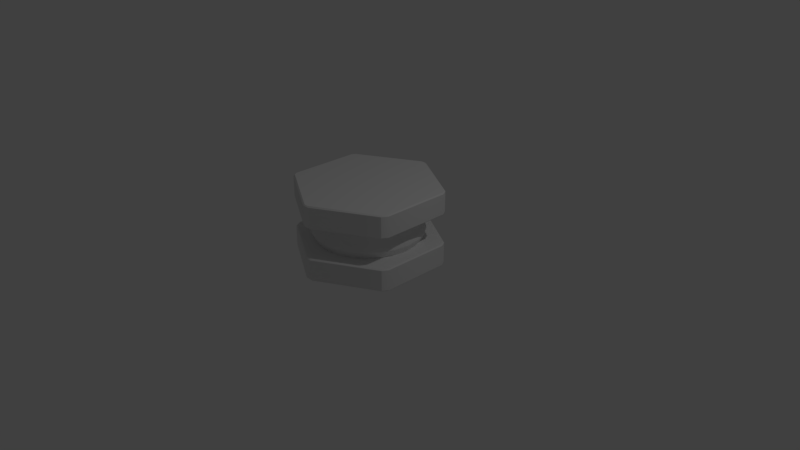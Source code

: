 # Source: Turret_Base.blend  (saved by Blender 2.78.0; exported with 4.5.12 LTS)
import bpy
from mathutils import Matrix  # noqa: F401  (used for matrix-valued properties, if any)

bpy.ops.wm.read_factory_settings(use_empty=True)
scene = bpy.context.scene
scene.name = 'Scene'

# ---- collections
col_collection_1 = bpy.data.collections.new('Collection 1'); scene.collection.children.link(col_collection_1)

# ---- world
world_world = bpy.data.worlds.new('World'); scene.world = world_world
world_world.color = (0.05088, 0.05088, 0.05088)
world_world.use_sun_shadow = False
world_world.sun_shadow_jitter_overblur = 0.0
world_world.cycles.sampling_method = 'MANUAL'

# ---- cameras
cam_camera = bpy.data.cameras.new('Camera')
cam_camera.clip_end = 100.0
cam_camera.lens = 35.0
cam_camera.sensor_width = 32.0
cam_camera.sensor_height = 18.0
cam_camera.ortho_scale = 7.314
cam_camera.dof.focus_distance = 0.0
cam_camera.dof.aperture_fstop = 128.0

# ---- lights
light_lamp = bpy.data.lights.new('Lamp', 'POINT')
light_lamp.transmission_factor = 0.0
light_lamp.cutoff_distance = 30.0
light_lamp.energy = 100.0
light_lamp.shadow_buffer_clip_start = 1.001
light_lamp.shadow_soft_size = 0.1
light_lamp.shadow_maximum_resolution = 0.006
light_lamp.use_absolute_resolution = True

# ---- meshes
me_cylinder = bpy.data.meshes.new('Cylinder')
me_cylinder.from_pydata([(0.0, 0.68, 0.3), (0.0, 0.68, 0.7), (0.176, 0.6568, 0.3), (0.176, 0.6568, 0.7), (0.34, 0.5889, 0.3), (0.34, 0.5889, 0.7), (0.4808, 0.4808, 0.3), (0.4808, 0.4808, 0.7), (0.5889, 0.34, 0.3), (0.5889, 0.34, 0.7), (0.6568, 0.176, 0.3), (0.6568, 0.176, 0.7), (0.68, 5.134e-08, 0.3), (0.68, 5.134e-08, 0.7), (0.6568, -0.176, 0.3), (0.6568, -0.176, 0.7), (0.5889, -0.34, 0.3), (0.5889, -0.34, 0.7), (0.4808, -0.4808, 0.3), (0.4808, -0.4808, 0.7), (0.34, -0.5889, 0.3), (0.34, -0.5889, 0.7), (0.176, -0.6568, 0.3), (0.176, -0.6568, 0.7), (2.648e-07, -0.68, 0.3), (2.648e-07, -0.68, 0.7), (-0.176, -0.6568, 0.3), (-0.176, -0.6568, 0.7), (-0.34, -0.5889, 0.3), (-0.34, -0.5889, 0.7), (-0.4808, -0.4808, 0.3), (-0.4808, -0.4808, 0.7), (-0.5889, -0.34, 0.3), (-0.5889, -0.34, 0.7), (-0.6568, -0.176, 0.3), (-0.6568, -0.176, 0.7), (-0.68, -3.161e-07, 0.3), (-0.68, -3.161e-07, 0.7), (-0.6568, 0.176, 0.3), (-0.6568, 0.176, 0.7), (-0.5889, 0.34, 0.3), (-0.5889, 0.34, 0.7), (-0.4808, 0.4808, 0.3), (-0.4808, 0.4808, 0.7), (-0.34, 0.5889, 0.3), (-0.34, 0.5889, 0.7), (-0.176, 0.6568, 0.3), (-0.176, 0.6568, 0.7), (0.0, 0.68, 0.6), (0.176, 0.6568, 0.6), (0.34, 0.5889, 0.6), (0.4808, 0.4808, 0.6), (0.5889, 0.34, 0.6), (0.6568, 0.176, 0.6), (0.68, 5.134e-08, 0.6), (0.6568, -0.176, 0.6), (0.5889, -0.34, 0.6), (0.4808, -0.4808, 0.6), (0.34, -0.5889, 0.6), (0.176, -0.6568, 0.6), (2.648e-07, -0.68, 0.6), (-0.176, -0.6568, 0.6), (-0.34, -0.5889, 0.6), (-0.4808, -0.4808, 0.6), (-0.5889, -0.34, 0.6), (-0.6568, -0.176, 0.6), (-0.68, -3.161e-07, 0.6), (-0.6568, 0.176, 0.6), (-0.5889, 0.34, 0.6), (-0.4808, 0.4808, 0.6), (-0.34, 0.5889, 0.6), (-0.176, 0.6568, 0.6), (-0.04188, 0.9589, 0.0), (-0.04582, 0.9735, 0.01469), (0.04188, 0.9589, 0.0), (0.04582, 0.9735, 0.01469), (0.04188, 0.9589, 0.3), (0.04582, 0.9735, 0.2853), (-0.04188, 0.9589, 0.3), (-0.04582, 0.9735, 0.2853), (0.8095, 0.5157, 0.0), (0.8202, 0.5265, 0.01469), (0.8513, 0.4432, 0.0), (0.866, 0.4471, 0.01469), (0.8513, 0.4432, 0.3), (0.866, 0.4471, 0.2853), (0.8095, 0.5157, 0.3), (0.8202, 0.5265, 0.2853), (0.8513, -0.4432, 0.0), (0.866, -0.4471, 0.01469), (0.8095, -0.5157, 0.0), (0.8202, -0.5265, 0.01469), (0.8095, -0.5157, 0.3), (0.8202, -0.5265, 0.2853), (0.8513, -0.4432, 0.3), (0.866, -0.4471, 0.2853), (0.04188, -0.9589, 0.0), (0.04582, -0.9735, 0.01469), (-0.04188, -0.9589, 0.0), (-0.04582, -0.9735, 0.01469), (-0.04188, -0.9589, 0.3), (-0.04582, -0.9735, 0.2853), (0.04188, -0.9589, 0.3), (0.04582, -0.9735, 0.2853), (-0.8095, -0.5157, 0.0), (-0.8202, -0.5265, 0.01469), (-0.8513, -0.4432, 0.0), (-0.866, -0.4471, 0.01469), (-0.8513, -0.4432, 0.3), (-0.866, -0.4471, 0.2853), (-0.8095, -0.5157, 0.3), (-0.8202, -0.5265, 0.2853), (-0.8513, 0.4432, 0.0), (-0.866, 0.4471, 0.01469), (-0.8095, 0.5157, 0.0), (-0.8202, 0.5265, 0.01469), (-0.8095, 0.5157, 0.3), (-0.8202, 0.5265, 0.2853), (-0.8513, 0.4432, 0.3), (-0.866, 0.4471, 0.2853), (-0.04188, 0.9589, 0.7015), (-0.04582, 0.9735, 0.7162), (0.04188, 0.9589, 0.7015), (0.04582, 0.9735, 0.7162), (0.8095, 0.5157, 0.7015), (0.8202, 0.5265, 0.7162), (0.8513, 0.4432, 0.7015), (0.866, 0.4471, 0.7162), (0.8513, -0.4432, 0.7015), (0.866, -0.4471, 0.7162), (0.8095, -0.5157, 0.7015), (0.8202, -0.5265, 0.7162), (0.04188, -0.9589, 0.7015), (0.04582, -0.9735, 0.7162), (-0.04188, -0.9589, 0.7015), (-0.04582, -0.9735, 0.7162), (-0.8095, -0.5157, 0.7015), (-0.8202, -0.5265, 0.7162), (-0.8513, -0.4432, 0.7015), (-0.866, -0.4471, 0.7162), (-0.8513, 0.4432, 0.7015), (-0.866, 0.4471, 0.7162), (-0.8095, 0.5157, 0.7015), (-0.8202, 0.5265, 0.7162), (0.8487, 0.4571, 1.001), (0.866, 0.4471, 0.9868), (0.8202, 0.5265, 0.9868), (0.8202, 0.5064, 1.001), (0.02845, 0.9635, 1.001), (0.04582, 0.9735, 0.9868), (-0.04582, 0.9735, 0.9868), (-0.02845, 0.9635, 1.001), (0.8202, -0.5064, 1.001), (0.8202, -0.5265, 0.9868), (0.866, -0.4471, 0.9868), (0.8487, -0.4571, 1.001), (-0.02845, -0.9635, 1.001), (-0.04582, -0.9735, 0.9868), (0.04582, -0.9735, 0.9868), (0.02845, -0.9635, 1.001), (-0.8487, -0.4571, 1.001), (-0.866, -0.4471, 0.9868), (-0.8202, -0.5265, 0.9868), (-0.8202, -0.5064, 1.001), (-0.8202, 0.5064, 1.001), (-0.8202, 0.5265, 0.9868), (-0.866, 0.4471, 0.9868), (-0.8487, 0.4571, 1.001), (-1.149e-09, 0.7284, 0.4097), (-1.149e-09, 0.7284, 0.3903), (0.1885, 0.7036, 0.3903), (0.1885, 0.7036, 0.4097), (0.3642, 0.6308, 0.3903), (0.3642, 0.6308, 0.4097), (0.515, 0.515, 0.3903), (0.515, 0.515, 0.4097), (0.6308, 0.3642, 0.3903), (0.6308, 0.3642, 0.4097), (0.7036, 0.1885, 0.3903), (0.7036, 0.1885, 0.4097), (0.7284, 6.1e-08, 0.3903), (0.7284, 6.1e-08, 0.4097), (0.7036, -0.1885, 0.3903), (0.7036, -0.1885, 0.4097), (0.6308, -0.3642, 0.3903), (0.6308, -0.3642, 0.4097), (0.515, -0.515, 0.3903), (0.515, -0.515, 0.4097), (0.3642, -0.6308, 0.3903), (0.3642, -0.6308, 0.4097), (0.1885, -0.7036, 0.3903), (0.1885, -0.7036, 0.4097), (2.825e-07, -0.7284, 0.3903), (2.825e-07, -0.7284, 0.4097), (-0.1885, -0.7036, 0.3903), (-0.1885, -0.7036, 0.4097), (-0.3642, -0.6308, 0.3903), (-0.3642, -0.6308, 0.4097), (-0.515, -0.515, 0.3903), (-0.515, -0.515, 0.4097), (-0.6308, -0.3642, 0.3903), (-0.6308, -0.3642, 0.4097), (-0.7036, -0.1885, 0.3903), (-0.7036, -0.1885, 0.4097), (-0.7284, -3.326e-07, 0.3903), (-0.7284, -3.326e-07, 0.4097), (-0.7036, 0.1885, 0.3903), (-0.7036, 0.1885, 0.4097), (-0.6308, 0.3642, 0.3903), (-0.6308, 0.3642, 0.4097), (-0.515, 0.515, 0.3903), (-0.515, 0.515, 0.4097), (-0.3642, 0.6308, 0.3903), (-0.3642, 0.6308, 0.4097), (-0.1885, 0.7036, 0.3903), (-0.1885, 0.7036, 0.4097), (0.0, 0.68, 0.5112), (-1.26e-10, 0.6853, 0.4901), (0.1774, 0.662, 0.4901), (0.176, 0.6568, 0.5112), (0.3427, 0.5935, 0.4901), (0.34, 0.5889, 0.5112), (0.4846, 0.4846, 0.4901), (0.4808, 0.4808, 0.5112), (0.5935, 0.3427, 0.4901), (0.5889, 0.34, 0.5112), (0.662, 0.1774, 0.4901), (0.6568, 0.176, 0.5112), (0.6853, 5.24e-08, 0.4901), (0.68, 5.134e-08, 0.5112), (0.662, -0.1774, 0.4901), (0.6568, -0.176, 0.5112), (0.5935, -0.3427, 0.4901), (0.5889, -0.34, 0.5112), (0.4846, -0.4846, 0.4901), (0.4808, -0.4808, 0.5112), (0.3427, -0.5935, 0.4901), (0.34, -0.5889, 0.5112), (0.1774, -0.662, 0.4901), (0.176, -0.6568, 0.5112), (2.667e-07, -0.6853, 0.4901), (2.648e-07, -0.68, 0.5112), (-0.1774, -0.662, 0.4901), (-0.176, -0.6568, 0.5112), (-0.3427, -0.5935, 0.4901), (-0.34, -0.5889, 0.5112), (-0.4846, -0.4846, 0.4901), (-0.4808, -0.4808, 0.5112), (-0.5935, -0.3427, 0.4901), (-0.5889, -0.34, 0.5112), (-0.662, -0.1774, 0.4901), (-0.6568, -0.176, 0.5112), (-0.6853, -3.179e-07, 0.4901), (-0.68, -3.161e-07, 0.5112), (-0.662, 0.1774, 0.4901), (-0.6568, 0.176, 0.5112), (-0.5935, 0.3427, 0.4901), (-0.5889, 0.34, 0.5112), (-0.4846, 0.4846, 0.4901), (-0.4808, 0.4808, 0.5112), (-0.3427, 0.5935, 0.4901), (-0.34, 0.5889, 0.5112), (-0.1774, 0.662, 0.4901), (-0.176, 0.6568, 0.5112)], [], [(75, 77, 87, 81), (101, 99, 97, 103), (109, 107, 105, 111), (117, 115, 113, 119), (93, 91, 89, 95), (121, 150, 149, 123), (85, 83, 81, 87), (84, 86, 76, 78, 116, 118, 108, 110, 100, 102, 92, 94), (48, 1, 3, 49), (49, 3, 5, 50), (50, 5, 7, 51), (51, 7, 9, 52), (52, 9, 11, 53), (53, 11, 13, 54), (54, 13, 15, 55), (55, 15, 17, 56), (56, 17, 19, 57), (57, 19, 21, 58), (58, 21, 23, 59), (59, 23, 25, 60), (60, 25, 27, 61), (61, 27, 29, 62), (62, 29, 31, 63), (63, 31, 33, 64), (64, 33, 35, 65), (65, 35, 37, 66), (66, 37, 39, 67), (67, 39, 41, 68), (68, 41, 43, 69), (69, 43, 45, 70), (3, 1, 47, 45, 43, 41, 39, 37, 35, 33, 31, 29, 27, 25, 23, 21, 19, 17, 15, 13, 11, 9, 7, 5), (70, 45, 47, 71), (71, 47, 1, 48), (0, 2, 4, 6, 8, 10, 12, 14, 16, 18, 20, 22, 24, 26, 28, 30, 32, 34, 36, 38, 40, 42, 44, 46), (123, 149, 146, 125), (145, 127, 125, 146), (215, 262, 217, 168), (0, 169, 170, 2), (168, 217, 218, 171), (44, 212, 214, 46), (213, 260, 262, 215), (42, 210, 212, 44), (211, 258, 260, 213), (261, 70, 71, 263), (40, 208, 210, 42), (209, 256, 258, 211), (259, 69, 70, 261), (38, 206, 208, 40), (207, 254, 256, 209), (257, 68, 69, 259), (36, 204, 206, 38), (205, 252, 254, 207), (255, 67, 68, 257), (34, 202, 204, 36), (203, 250, 252, 205), (253, 66, 67, 255), (32, 200, 202, 34), (201, 248, 250, 203), (251, 65, 66, 253), (30, 198, 200, 32), (199, 246, 248, 201), (249, 64, 65, 251), (28, 196, 198, 30), (197, 244, 246, 199), (247, 63, 64, 249), (26, 194, 196, 28), (195, 242, 244, 197), (245, 62, 63, 247), (24, 192, 194, 26), (193, 240, 242, 195), (243, 61, 62, 245), (22, 190, 192, 24), (191, 238, 240, 193), (241, 60, 61, 243), (20, 188, 190, 22), (189, 236, 238, 191), (239, 59, 60, 241), (18, 186, 188, 20), (187, 234, 236, 189), (237, 58, 59, 239), (16, 184, 186, 18), (185, 232, 234, 187), (235, 57, 58, 237), (14, 182, 184, 16), (183, 230, 232, 185), (233, 56, 57, 235), (12, 180, 182, 14), (181, 228, 230, 183), (231, 55, 56, 233), (10, 178, 180, 12), (179, 226, 228, 181), (229, 54, 55, 231), (8, 176, 178, 10), (177, 224, 226, 179), (227, 53, 54, 229), (6, 174, 176, 8), (175, 222, 224, 177), (225, 52, 53, 227), (4, 172, 174, 6), (173, 220, 222, 175), (223, 51, 52, 225), (2, 170, 172, 4), (171, 218, 220, 173), (221, 50, 51, 223), (219, 49, 50, 221), (263, 71, 48, 216), (161, 139, 137, 162), (153, 131, 129, 154), (165, 143, 141, 166), (157, 135, 133, 158), (147, 148, 151, 164, 167, 160, 163, 156, 159, 152, 155, 144), (115, 117, 79, 73), (83, 85, 95, 89), (91, 93, 103, 97), (99, 101, 111, 105), (107, 109, 119, 113), (120, 122, 124, 126, 128, 130, 132, 134, 136, 138, 140, 142), (143, 165, 150, 121), (127, 145, 154, 129), (131, 153, 158, 133), (135, 157, 162, 137), (139, 161, 166, 141), (73, 79, 77, 75), (145, 146, 147, 144), (149, 150, 151, 148), (153, 154, 155, 152), (157, 158, 159, 156), (161, 162, 163, 160), (165, 166, 167, 164), (74, 72, 73, 75), (78, 76, 77, 79), (86, 84, 85, 87), (82, 80, 81, 83), (94, 92, 93, 95), (90, 88, 89, 91), (102, 100, 101, 103), (98, 96, 97, 99), (110, 108, 109, 111), (106, 104, 105, 107), (118, 116, 117, 119), (114, 112, 113, 115), (122, 120, 121, 123), (126, 124, 125, 127), (130, 128, 129, 131), (134, 132, 133, 135), (138, 136, 137, 139), (142, 140, 141, 143), (115, 73, 72, 114), (75, 81, 80, 74), (83, 89, 88, 82), (91, 97, 96, 90), (99, 105, 104, 98), (107, 113, 112, 106), (76, 86, 87, 77), (116, 78, 79, 117), (95, 85, 84, 94), (119, 109, 108, 118), (111, 101, 100, 110), (103, 93, 92, 102), (143, 121, 120, 142), (123, 125, 124, 122), (127, 129, 128, 126), (131, 133, 132, 130), (135, 137, 136, 134), (139, 141, 140, 138), (148, 147, 146, 149), (164, 151, 150, 165), (144, 155, 154, 145), (152, 159, 158, 153), (156, 163, 162, 157), (160, 167, 166, 161), (72, 74, 80, 82, 88, 90, 96, 98, 104, 106, 112, 114), (215, 168, 169, 214), (213, 215, 214, 212), (211, 213, 212, 210), (209, 211, 210, 208), (207, 209, 208, 206), (205, 207, 206, 204), (203, 205, 204, 202), (201, 203, 202, 200), (199, 201, 200, 198), (197, 199, 198, 196), (195, 197, 196, 194), (193, 195, 194, 192), (191, 193, 192, 190), (189, 191, 190, 188), (187, 189, 188, 186), (185, 187, 186, 184), (183, 185, 184, 182), (181, 183, 182, 180), (179, 181, 180, 178), (177, 179, 178, 176), (175, 177, 176, 174), (173, 175, 174, 172), (171, 173, 172, 170), (168, 171, 170, 169), (46, 214, 169, 0), (263, 216, 217, 262), (261, 263, 262, 260), (259, 261, 260, 258), (257, 259, 258, 256), (255, 257, 256, 254), (253, 255, 254, 252), (251, 253, 252, 250), (249, 251, 250, 248), (247, 249, 248, 246), (245, 247, 246, 244), (243, 245, 244, 242), (241, 243, 242, 240), (239, 241, 240, 238), (237, 239, 238, 236), (235, 237, 236, 234), (233, 235, 234, 232), (231, 233, 232, 230), (229, 231, 230, 228), (227, 229, 228, 226), (225, 227, 226, 224), (223, 225, 224, 222), (221, 223, 222, 220), (219, 221, 220, 218), (216, 219, 218, 217), (216, 48, 49, 219)])
me_cylinder.polygons.foreach_set('use_smooth', [True] * 222)
me_cylinder.use_remesh_preserve_volume = False
me_cylinder.use_remesh_preserve_attributes = False
me_cylinder.use_mirror_vertex_groups = False
me_cylinder.update()

# ---- objects
ob_cylinder = bpy.data.objects.new('Cylinder', me_cylinder)
ob_lamp = bpy.data.objects.new('Lamp', light_lamp)
ob_camera = bpy.data.objects.new('Camera', cam_camera)

# ---- transforms, parenting, visibility, modifiers, constraints
ob_cylinder.location = (0.0, 0.0, 0.0)
ob_cylinder.lineart.crease_threshold = 0.0
_m = ob_cylinder.modifiers.new('EdgeSplit', 'EDGE_SPLIT')
ob_lamp.location = (4.076, 1.005, 5.904)
ob_lamp.rotation_euler = (0.6503, 0.05522, 1.866)
ob_lamp.lock_rotations_4d = False
ob_lamp.empty_display_type = 'ARROWS'
ob_lamp.color = (0.0, 0.0, 0.0, 0.0)
ob_lamp.lineart.crease_threshold = 0.0
ob_camera.location = (7.481, -6.508, 5.344)
ob_camera.rotation_euler = (1.109, 0.0, 0.8149)
ob_camera.lock_rotations_4d = False
ob_camera.empty_display_type = 'ARROWS'
ob_camera.color = (0.0, 0.0, 0.0, 0.0)
ob_camera.display_type = 'WIRE'
ob_camera.lineart.crease_threshold = 0.0

# ---- collection membership
col_collection_1.objects.link(ob_cylinder)
col_collection_1.objects.link(ob_lamp)
col_collection_1.objects.link(ob_camera)

# ---- scene / render settings (as saved in the file)
scene.camera = ob_camera
scene.frame_start = 1; scene.frame_end = 250; scene.frame_set(1)
scene.render.engine = 'BLENDER_EEVEE_NEXT'
scene.render.resolution_percentage = 50
scene.render.dither_intensity = 0.0
scene.cycles.use_denoising = False
scene.cycles.samples = 128
scene.cycles.sampling_pattern = 'TABULATED_SOBOL'
scene.cycles.light_sampling_threshold = 0.0
scene.cycles.use_adaptive_sampling = False
scene.cycles.use_light_tree = False
scene.cycles.blur_glossy = 0.0
scene.cycles.sample_clamp_indirect = 0.0
scene.view_settings.view_transform = 'Standard'
bpy.context.view_layer.update()
